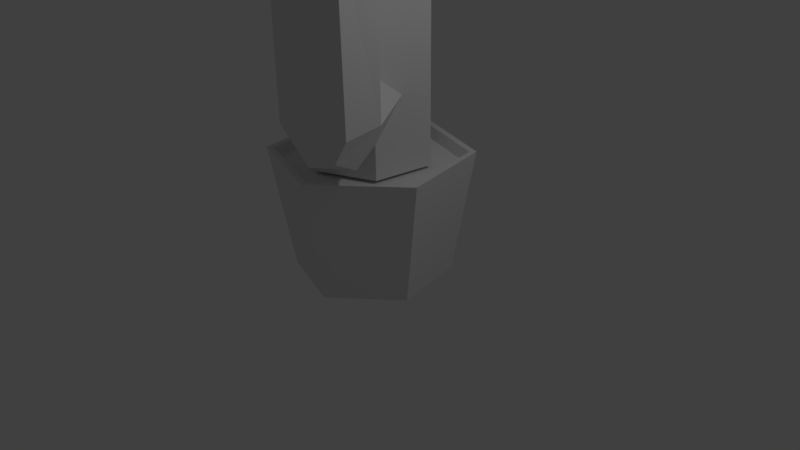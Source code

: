 # Source: LowPolyCactus.blend  (saved by Blender 2.77.0; exported with 4.5.12 LTS)
import bpy
from mathutils import Matrix  # noqa: F401  (used for matrix-valued properties, if any)

bpy.ops.wm.read_factory_settings(use_empty=True)
scene = bpy.context.scene
scene.name = 'Scene'

# ---- collections
col_collection_1 = bpy.data.collections.new('Collection 1'); scene.collection.children.link(col_collection_1)

# ---- materials (node trees are filled in below, after node groups)
mat_material = bpy.data.materials.new('Material')
mat_material.alpha_threshold = 0.0
mat_material.use_transparent_shadow = False
mat_material.roughness = 0.5

# ---- material node trees

# ---- world
world_world = bpy.data.worlds.new('World'); scene.world = world_world
world_world.color = (0.05088, 0.05088, 0.05088)
world_world.use_sun_shadow = False
world_world.sun_shadow_jitter_overblur = 0.0
world_world.cycles.sampling_method = 'MANUAL'

# ---- cameras
cam_camera = bpy.data.cameras.new('Camera')
cam_camera.clip_end = 100.0
cam_camera.lens = 35.0
cam_camera.sensor_width = 32.0
cam_camera.sensor_height = 18.0
cam_camera.ortho_scale = 7.314
cam_camera.dof.focus_distance = 0.0
cam_camera.dof.aperture_fstop = 128.0

# ---- lights
light_lamp = bpy.data.lights.new('Lamp', 'POINT')
light_lamp.transmission_factor = 0.0
light_lamp.cutoff_distance = 30.0
light_lamp.energy = 100.0
light_lamp.shadow_buffer_clip_start = 1.001
light_lamp.shadow_soft_size = 0.1
light_lamp.shadow_maximum_resolution = 0.006
light_lamp.use_absolute_resolution = True

# ---- meshes
me_cylinder_001 = bpy.data.meshes.new('Cylinder.001')
me_cylinder_001.from_pydata([(-0.01963, 1.034, -0.1798), (-0.01963, 1.322, 1.889), (1.125, 0.6609, 1.889), (0.8761, 0.5172, -0.1798), (0.8761, -0.5172, -0.1798), (-0.01963, -1.034, -0.1798), (-0.9154, -0.5172, -0.1798), (-0.9154, 0.5172, -0.1798), (-1.164, 0.6609, 1.889), (-0.01963, 1.231, 1.884), (1.047, 0.6157, 1.884), (1.125, -0.6609, 1.889), (-0.01963, -1.322, 1.889), (-1.164, -0.6609, 1.889), (-1.086, 0.6157, 1.884), (-0.01963, 1.153, 1.727), (0.9791, 0.5766, 1.727), (1.047, -0.6157, 1.884), (-0.01963, -1.231, 1.884), (-1.086, -0.6157, 1.884), (-1.018, 0.5766, 1.727), (0.9791, -0.5766, 1.727), (-0.5517, 0.6069, 1.781), (-0.01963, -1.153, 1.727), (-1.018, -0.5766, 1.727), (-0.8113, -0.1574, 1.781), (0.2399, 0.7643, 1.781), (0.772, 0.1574, 1.781), (0.5125, -0.6069, 1.781), (-0.2792, -0.7643, 1.781), (-0.8113, -0.1574, 4.918), (-0.5517, 0.6069, 4.918), (0.2399, 0.7643, 4.918), (0.579, 0.3776, 4.002), (0.772, 0.1574, 3.493), (-0.8113, -0.1574, 7.434), (-0.5517, 0.6069, 7.434), (0.2399, 0.7643, 7.434), (0.7682, 0.1461, 3.466), (0.6127, -0.3117, 3.465), (0.523, -0.576, 3.99), (0.5943, -0.366, 4.485), (0.7365, 0.05273, 4.512), (0.5125, -0.6069, 4.918), (-0.2792, -0.7643, 7.434), (0.772, 0.1574, 7.434), (-0.4713, -0.08979, 8.046), (-0.3232, 0.3463, 8.046), (0.1285, 0.4361, 8.046), (0.5125, -0.6069, 7.434), (-0.1677, -0.4361, 8.046), (0.4321, 0.08979, 8.046), (0.284, -0.3463, 8.046), (1.516, -0.4908, 6.625), (1.757, -0.3845, 6.625), (1.78, -0.1069, 6.625), (1.564, 0.0642, 6.625), (1.323, -0.04216, 6.625), (1.299, -0.3197, 6.625), (1.118, -0.3997, 6.319), (1.498, -0.6997, 6.319), (1.924, -0.5026, 6.311), (1.962, -0.02689, 6.319), (1.582, 0.2731, 6.319), (1.16, 0.08666, 6.319), (1.118, -0.3997, 4.413), (1.987, -0.002262, 3.951), (1.578, 0.2731, 3.98), (1.159, -0.02483, 4.493), (1.506, -0.6997, 3.954), (1.92, -0.5133, 3.964), (1.937, -0.383, 3.671), (1.621, 0.03276, 3.438), (1.969, -0.1143, 3.673), (1.565, -0.4383, 3.434), (-1.453, 0.7872, 2.953), (-1.908, 0.573, 2.965), (-1.913, 0.5609, 5.695), (-1.445, 0.7872, 5.705), (-1.927, 0.4257, 2.624), (-1.953, 0.02288, 5.705), (-1.027, 0.4512, 3.487), (-1.729, 0.4287, 6.061), (-1.519, 0.4912, 2.348), (-1.981, -0.005162, 2.95), (-1.754, 0.1148, 6.061), (-1.027, 0.4512, 5.705), (-0.5323, 0.4871, 3.401), (-0.5629, 0.3969, 3.552), (-1.464, 0.5509, 6.061), (-1.962, 0.1216, 2.626), (-1.579, -0.0418, 2.352), (-0.5143, 0.5403, 2.798), (-0.365, 0.6133, 2.994), (-0.4985, 0.5868, 2.895), (-1.535, -0.3131, 5.705), (-1.516, -0.07688, 6.061), (-1.226, 0.3592, 6.061), (-0.4985, 0.5868, 3.119), (-0.6401, 0.1696, 3.547), (-1.251, 0.0453, 6.061), (-0.7214, -0.184, 2.381), (-0.5836, 0.3361, 2.38), (-1.531, -0.3131, 2.983), (-1.072, -0.099, 5.705), (-1.072, -0.099, 5.705), (-0.717, -0.05676, 3.597), (-0.6266, -0.2922, 2.606), (-0.4796, -0.4599, 3.008), (-1.076, 0.02295, 3.581), (-0.7303, -0.1739, 3.366), (-0.717, -0.05676, 3.597), (-0.7494, -0.1521, 3.398)], [(22, 31), (30, 25), (26, 32), (34, 27), (30, 35), (36, 31), (34, 38), (43, 28), (32, 37), (49, 43), (88, 87), (93, 94), (94, 92), (87, 98), (98, 93), (99, 88), (92, 102), (106, 99), (101, 107), (107, 108), (108, 110), (110, 112), (112, 111), (109, 106)], [(0, 1, 2, 3), (0, 3, 4, 5, 6, 7), (7, 8, 1, 0), (9, 10, 2, 1), (3, 2, 11, 4), (4, 11, 12, 5), (5, 12, 13, 6), (6, 13, 8, 7), (14, 9, 1, 8), (10, 9, 15, 16), (10, 17, 11, 2), (17, 18, 12, 11), (18, 19, 13, 12), (19, 14, 8, 13), (9, 14, 20, 15), (17, 10, 16, 21), (18, 17, 21, 23), (19, 18, 23, 24), (14, 19, 24, 20), (25, 22, 26, 27, 28, 29), (22, 25, 35, 36), (22, 36, 37, 26), (15, 20, 24, 23, 21, 16), (37, 45, 27, 26), (28, 27, 45, 49), (29, 28, 49, 44), (46, 47, 36, 35), (47, 48, 37, 36), (50, 46, 35, 44), (48, 51, 45, 37), (48, 47, 46, 50, 52, 51), (51, 52, 49, 45), (52, 50, 44, 49), (53, 54, 55, 56, 57, 58), (53, 58, 59, 60), (53, 60, 61, 54), (54, 61, 62, 55), (56, 55, 62, 63), (57, 56, 63, 64), (58, 57, 64, 59), (59, 65, 69, 60), (62, 66, 67, 63), (63, 67, 68, 64), (65, 59, 64, 68), (62, 61, 70, 71, 73, 66), (41, 65, 68, 42), (70, 61, 60, 69), (67, 66, 73, 72), (33, 42, 68, 67), (70, 69, 74, 71), (29, 44, 35, 25), (39, 74, 69, 40), (73, 71, 74, 72), (38, 72, 74, 39), (78, 75, 76, 77), (75, 78, 86, 81), (83, 79, 76, 75), (79, 90, 84, 80, 77, 76), (81, 88, 93, 75), (82, 77, 80, 85), (89, 78, 77, 82), (90, 79, 83, 91), (93, 102, 83, 75), (80, 84, 103, 95), (96, 85, 80, 95), (89, 97, 86, 78), (109, 111, 88, 81), (89, 82, 85, 96, 100, 97), (91, 83, 102, 101), (100, 96, 95, 104), (105, 109, 81, 86), (97, 100, 105, 86), (103, 84, 90, 91), (103, 91, 101, 108), (109, 104, 95, 103), (108, 111, 109, 103), (72, 38, 33, 67), (69, 65, 41, 40)])
_uv = me_cylinder_001.uv_layers.new(name='UVMap')
_uv.uv.foreach_set('vector', [0.1756, 0.8183, 0.05367, 0.8267, 0.05367, 0.7493, 0.1756, 0.7577, 0.5929, 0.8399, 0.6453, 0.8701, 0.6453, 0.9307, 0.5929, 0.9609, 0.5405, 0.9306, 0.5405, 0.8701, 0.7969, 0.8346, 0.675, 0.843, 0.675, 0.7656, 0.7969, 0.774, 0.04908, 0.824, 0.04908, 0.752, 0.05367, 0.7493, 0.05367, 0.8267, 0.6453, 0.8701, 0.7673, 0.8618, 0.7672, 0.9391, 0.6453, 0.9307, 0.4071, 0.774, 0.529, 0.7656, 0.529, 0.843, 0.4071, 0.8346, 0.108, 0.5346, 0.1164, 0.6565, 0.0391, 0.6565, 0.04751, 0.5346, 0.5405, 0.9306, 0.4186, 0.939, 0.4186, 0.8616, 0.5405, 0.8701, 0.6704, 0.8403, 0.6704, 0.7683, 0.675, 0.7656, 0.675, 0.843, 0.04908, 0.752, 0.04908, 0.824, 0.0391, 0.8217, 0.0391, 0.7543, 0.7718, 0.8644, 0.7718, 0.9365, 0.7672, 0.9391, 0.7673, 0.8618, 0.5336, 0.7683, 0.5336, 0.8403, 0.529, 0.843, 0.529, 0.7656, 0.1138, 0.6611, 0.04175, 0.6611, 0.0391, 0.6565, 0.1164, 0.6565, 0.414, 0.9363, 0.414, 0.8643, 0.4186, 0.8616, 0.4186, 0.939, 0.6704, 0.7683, 0.6704, 0.8403, 0.6604, 0.838, 0.6604, 0.7706, 0.7718, 0.9365, 0.7718, 0.8644, 0.7818, 0.8667, 0.7818, 0.9342, 0.5336, 0.8403, 0.5336, 0.7683, 0.5436, 0.7706, 0.5436, 0.838, 0.04175, 0.6611, 0.1138, 0.6611, 0.1115, 0.6711, 0.04403, 0.6711, 0.414, 0.8643, 0.414, 0.9363, 0.404, 0.9341, 0.404, 0.8666, 0.1947, 0.6055, 0.1947, 0.5582, 0.2356, 0.5346, 0.2765, 0.5582, 0.2765, 0.6055, 0.2356, 0.6291, 0.1369, 0.0391, 0.1841, 0.0391, 0.1841, 0.3699, 0.1369, 0.3699, 0.1369, 0.0391, 0.1369, 0.3699, 0.08966, 0.3699, 0.08966, 0.0391, 0.6574, 0.6604, 0.6574, 0.7279, 0.5989, 0.7617, 0.5405, 0.7279, 0.5405, 0.6604, 0.5989, 0.6267, 0.08966, 0.3699, 0.04243, 0.3699, 0.04243, 0.0391, 0.08966, 0.0391, 0.2786, 0.0391, 0.3258, 0.0391, 0.3258, 0.3699, 0.2786, 0.3699, 0.2313, 0.0391, 0.2786, 0.0391, 0.2786, 0.3699, 0.2313, 0.3699, 0.174, 0.4098, 0.147, 0.4098, 0.1369, 0.3699, 0.1841, 0.3699, 0.1267, 0.4098, 0.0998, 0.4098, 0.08966, 0.3699, 0.1369, 0.3699, 0.2212, 0.4098, 0.1943, 0.4098, 0.1841, 0.3699, 0.2313, 0.3699, 0.07952, 0.4098, 0.05258, 0.4098, 0.04243, 0.3699, 0.08966, 0.3699, 0.07952, 0.4098, 0.093, 0.4331, 0.07952, 0.4564, 0.05258, 0.4564, 0.0391, 0.4331, 0.05258, 0.4098, 0.3157, 0.4098, 0.2887, 0.4098, 0.2786, 0.3699, 0.3258, 0.3699, 0.2684, 0.4098, 0.2415, 0.4098, 0.2313, 0.3699, 0.2786, 0.3699, 0.7986, 0.3214, 0.8059, 0.3079, 0.8222, 0.3077, 0.8312, 0.3212, 0.8239, 0.3347, 0.8076, 0.3348, 0.7657, 0.3082, 0.7495, 0.3083, 0.7439, 0.2877, 0.7723, 0.2875, 0.7786, 0.3083, 0.7723, 0.2875, 0.7997, 0.2868, 0.794, 0.308, 0.8059, 0.3079, 0.7997, 0.2868, 0.8277, 0.2871, 0.8222, 0.3077, 0.8491, 0.3079, 0.8329, 0.3078, 0.8277, 0.2871, 0.856, 0.2873, 0.877, 0.3085, 0.8616, 0.3083, 0.856, 0.2873, 0.883, 0.2877, 0.8076, 0.3348, 0.8239, 0.3347, 0.8308, 0.3552, 0.8022, 0.3554, 0.7439, 0.2877, 0.7431, 0.1762, 0.7716, 0.1491, 0.7723, 0.2875, 0.8277, 0.2871, 0.8283, 0.1486, 0.8572, 0.1505, 0.856, 0.2873, 0.856, 0.2873, 0.8572, 0.1505, 0.887, 0.1807, 0.883, 0.2877, 0.803, 0.467, 0.8022, 0.3554, 0.8308, 0.3552, 0.8251, 0.4621, 0.8277, 0.2871, 0.7997, 0.2868, 0.7982, 0.1495, 0.8058, 0.1323, 0.8216, 0.1323, 0.8283, 0.1486, 0.809, 0.4974, 0.803, 0.467, 0.8251, 0.4621, 0.8324, 0.4862, 0.7982, 0.1495, 0.7997, 0.2868, 0.7723, 0.2875, 0.7716, 0.1491, 0.8621, 0.1021, 0.8563, 0.1304, 0.8387, 0.1306, 0.8277, 0.107, 0.9148, 0.1387, 0.9116, 0.1752, 0.887, 0.1807, 0.8572, 0.1505, 0.7704, 0.1302, 0.7658, 0.104, 0.7999, 0.107, 0.7892, 0.1307, 0.2313, 0.0391, 0.2313, 0.3699, 0.1841, 0.3699, 0.1841, 0.0391, 0.8008, 0.05072, 0.7999, 0.107, 0.7658, 0.104, 0.7663, 0.04601, 0.8216, 0.1323, 0.8058, 0.1323, 0.7999, 0.107, 0.8277, 0.107, 0.8285, 0.05663, 0.8277, 0.107, 0.7999, 0.107, 0.8008, 0.05072, 0.4922, 0.3163, 0.4925, 0.1518, 0.5225, 0.1525, 0.5233, 0.3156, 0.4925, 0.1518, 0.4922, 0.3163, 0.4602, 0.3163, 0.4601, 0.1837, 0.5276, 0.1075, 0.5314, 0.1321, 0.5121, 0.1409, 0.4955, 0.1176, 0.5314, 0.1321, 0.5497, 0.1322, 0.5573, 0.1516, 0.5555, 0.3162, 0.5233, 0.3156, 0.5225, 0.1525, 0.4601, 0.1837, 0.4319, 0.1834, 0.4268, 0.146, 0.4925, 0.1518, 0.5303, 0.3404, 0.5233, 0.3156, 0.5555, 0.3162, 0.5491, 0.3403, 0.4995, 0.3407, 0.4922, 0.3163, 0.5233, 0.3156, 0.5169, 0.3405, 0.5497, 0.1322, 0.5314, 0.1321, 0.5276, 0.1075, 0.5506, 0.1057, 0.4823, 0.05958, 0.5205, 0.0617, 0.5276, 0.1075, 0.4955, 0.1176, 0.5555, 0.3162, 0.5573, 0.1516, 0.5899, 0.154, 0.5876, 0.3166, 0.5793, 0.3408, 0.561, 0.3406, 0.5555, 0.3162, 0.5876, 0.3166, 0.4843, 0.3405, 0.466, 0.3405, 0.4602, 0.3163, 0.4922, 0.3163, 0.5514, 0.5218, 0.5584, 0.5427, 0.5324, 0.5548, 0.5256, 0.5275, 0.5217, 0.3555, 0.5303, 0.3404, 0.5491, 0.3403, 0.5594, 0.3555, 0.5508, 0.3707, 0.532, 0.3707, 0.5506, 0.1057, 0.5276, 0.1075, 0.5205, 0.0617, 0.5518, 0.06184, 0.6115, 0.3416, 0.5941, 0.3413, 0.5876, 0.3166, 0.6181, 0.3172, 0.5585, 0.3948, 0.5514, 0.5218, 0.5256, 0.5275, 0.5255, 0.3948, 0.532, 0.3707, 0.5508, 0.3707, 0.5585, 0.3948, 0.5255, 0.3948, 0.5862, 0.1096, 0.5699, 0.1384, 0.5497, 0.1322, 0.5506, 0.1057, 0.5862, 0.1096, 0.5506, 0.1057, 0.5518, 0.06184, 0.5916, 0.04834, 0.6232, 0.1901, 0.6181, 0.3172, 0.5876, 0.3166, 0.5899, 0.154, 0.6519, 0.1406, 0.6446, 0.185, 0.6232, 0.1901, 0.5899, 0.154, 0.8277, 0.107, 0.8285, 0.05663, 0.8619, 0.04336, 0.8621, 0.1021, 0.7716, 0.1491, 0.7431, 0.1762, 0.7122, 0.1751, 0.7139, 0.1434])
me_cylinder_001.materials.append(mat_material)
me_cylinder_001.use_remesh_preserve_volume = False
me_cylinder_001.use_remesh_preserve_attributes = False
me_cylinder_001.use_mirror_vertex_groups = False
me_cylinder_001.update()

# ---- objects
ob_cylinder_001 = bpy.data.objects.new('Cylinder.001', me_cylinder_001)
ob_lamp = bpy.data.objects.new('Lamp', light_lamp)
ob_camera = bpy.data.objects.new('Camera', cam_camera)

# ---- transforms, parenting, visibility, modifiers, constraints
ob_cylinder_001.location = (0.0, 0.0, 0.0)
ob_cylinder_001.rotation_euler = (0.0, -0.0, -3.985)
ob_cylinder_001.scale = (0.9668, 0.9668, 0.7682)
ob_cylinder_001.lineart.crease_threshold = 0.0
_m = ob_cylinder_001.modifiers.new('Boolean', 'BOOLEAN')
_m.operation = 'UNION'
_m.solver = 'FAST'
ob_lamp.location = (4.076, 1.005, 5.904)
ob_lamp.rotation_euler = (0.6503, 0.05522, 1.866)
ob_lamp.lock_rotations_4d = False
ob_lamp.empty_display_type = 'ARROWS'
ob_lamp.color = (0.0, 0.0, 0.0, 0.0)
ob_lamp.lineart.crease_threshold = 0.0
ob_camera.location = (7.481, -6.508, 5.344)
ob_camera.rotation_euler = (1.109, 0.01082, 0.8149)
ob_camera.lock_rotations_4d = False
ob_camera.empty_display_type = 'ARROWS'
ob_camera.color = (0.0, 0.0, 0.0, 0.0)
ob_camera.display_type = 'WIRE'
ob_camera.lineart.crease_threshold = 0.0

# ---- collection membership
col_collection_1.objects.link(ob_cylinder_001)
col_collection_1.objects.link(ob_lamp)
col_collection_1.objects.link(ob_camera)

# ---- scene / render settings (as saved in the file)
scene.camera = ob_camera
scene.frame_start = 1; scene.frame_end = 250; scene.frame_set(1)
scene.render.engine = 'BLENDER_EEVEE_NEXT'
scene.render.resolution_percentage = 50
scene.render.dither_intensity = 0.0
scene.cycles.use_denoising = False
scene.cycles.samples = 128
scene.cycles.sampling_pattern = 'TABULATED_SOBOL'
scene.cycles.light_sampling_threshold = 0.0
scene.cycles.use_adaptive_sampling = False
scene.cycles.use_light_tree = False
scene.cycles.blur_glossy = 0.0
scene.cycles.sample_clamp_indirect = 0.0
scene.view_settings.view_transform = 'Standard'
bpy.context.view_layer.update()
